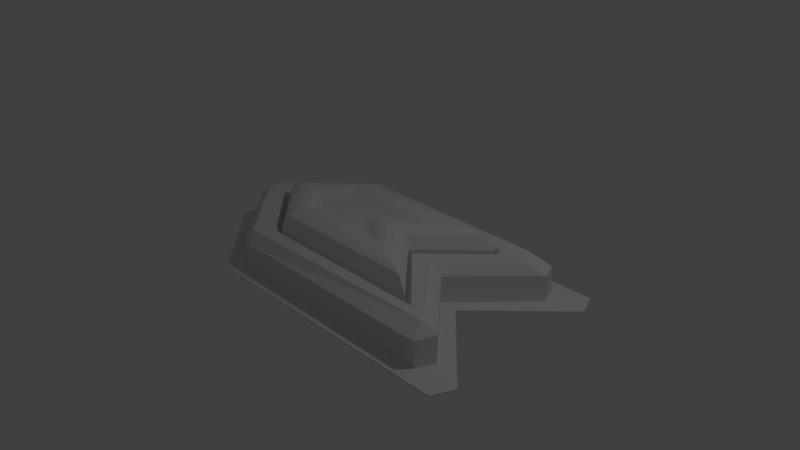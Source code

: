 # Source: Arrow.blend  (saved by Blender 2.79.0; exported with 4.5.12 LTS)
import bpy
from mathutils import Matrix  # noqa: F401  (used for matrix-valued properties, if any)

bpy.ops.wm.read_factory_settings(use_empty=True)
scene = bpy.context.scene
scene.name = 'Scene'

# ---- collections
col_collection_1 = bpy.data.collections.new('Collection 1'); scene.collection.children.link(col_collection_1)

# ---- materials (node trees are filled in below, after node groups)
mat_material = bpy.data.materials.new('Material')
mat_material.alpha_threshold = 0.0
mat_material.use_transparent_shadow = False
mat_material.roughness = 0.5
mat_material.line_color = (0.0, 0.0, 0.0, 1.0)

# ---- material node trees

# ---- world
world_world = bpy.data.worlds.new('World'); scene.world = world_world
world_world.color = (0.05088, 0.05088, 0.05088)
world_world.use_sun_shadow = False
world_world.sun_shadow_jitter_overblur = 0.0
world_world.cycles.sampling_method = 'MANUAL'

# ---- cameras
cam_camera = bpy.data.cameras.new('Camera')
cam_camera.clip_end = 100.0
cam_camera.lens = 35.0
cam_camera.sensor_width = 32.0
cam_camera.sensor_height = 18.0
cam_camera.ortho_scale = 7.314
cam_camera.dof.focus_distance = 0.0
cam_camera.dof.aperture_fstop = 128.0

# ---- lights
light_lamp = bpy.data.lights.new('Lamp', 'POINT')
light_lamp.transmission_factor = 0.0
light_lamp.cutoff_distance = 30.0
light_lamp.energy = 100.0
light_lamp.shadow_buffer_clip_start = 1.001
light_lamp.shadow_soft_size = 0.1
light_lamp.shadow_maximum_resolution = 0.006
light_lamp.use_absolute_resolution = True

# ---- meshes
me_cube_002 = bpy.data.meshes.new('Cube.002')
me_cube_002.from_pydata([(-1.047, -1.0, -1.0), (-1.046, -1.0, 1.0), (-1.046, 1.0, -1.0), (-1.046, 1.0, 1.0), (0.9388, 0.0, -1.0), (0.9388, 0.0, 1.0), (1.705, -0.787, -1.0), (1.615, -1.0, -1.0), (1.615, -1.0, 1.0), (1.705, -0.787, 1.0), (1.615, 1.0, -1.0), (1.705, 0.787, -1.0), (1.705, 0.787, 1.0), (1.615, 1.0, 1.0), (-1.909, -0.2019, -1.0), (-1.909, 0.2019, -1.0), (-1.909, 0.2019, 1.0), (-1.909, -0.2019, 1.0)], [], [(2, 10, 11, 4, 6, 7, 0, 14, 15), (11, 12, 5, 4), (8, 1, 0, 7), (12, 13, 3, 16, 17, 1, 8, 9, 5), (2, 3, 13, 10), (2, 15, 16, 3), (14, 0, 1, 17), (12, 11, 10, 13), (8, 7, 6, 9), (14, 17, 16, 15), (4, 5, 9, 6)])
me_cube_002.use_remesh_preserve_volume = False
me_cube_002.use_remesh_preserve_attributes = False
me_cube_002.use_mirror_vertex_groups = False
me_cube_002.update()
me_cube = bpy.data.meshes.new('Cube')
me_cube.from_pydata([(2.031, 1.193, -1.873), (2.131, 0.9187, -1.811), (2.131, -0.9187, -1.811), (2.031, -1.151, -1.811), (-0.966, -1.177, -1.811), (-1.148, -1.103, -1.811), (-0.966, 1.177, -1.811), (-1.148, 1.103, -1.811), (2.131, 0.9235, 1.605), (2.035, 1.147, 1.605), (1.734, 1.048, 2.731), (1.852, 0.7732, 2.731), (2.032, -1.192, 1.659), (2.131, -0.9198, 1.597), (1.973, -0.9881, 2.719), (-1.148, -1.103, 1.593), (-0.9654, -1.177, 1.593), (-1.023, -1.057, 2.728), (-1.148, 1.103, 1.593), (-1.023, 1.057, 2.728), (-0.9654, 1.177, 1.593), (-2.145, -0.118, -1.811), (-2.145, 0.118, -1.811), (-1.982, 0.1229, 2.73), (-2.145, 0.1166, 1.597), (-2.145, -0.1166, 1.597), (-1.982, -0.1229, 2.73), (1.269, 0.01693, -1.811), (1.269, -0.01693, -1.811), (1.268, 0.01881, 1.598), (1.268, -0.01881, 1.598), (1.098, -5.551e-07, 2.726), (1.488, -0.7793, -1.811), (1.488, -0.7793, 1.588), (1.656, -0.8483, 2.61), (0.7447, -0.04808, -1.811), (0.7447, 0.04808, -1.811), (0.7447, -0.04808, 1.588), (0.7936, -3.912e-07, 2.61), (0.7447, 0.04808, 1.588), (1.527, 0.7214, 2.61), (1.474, 0.8478, 2.61), (1.488, 0.7793, 1.588), (1.488, 0.7793, -1.811), (-0.8053, -0.7732, -1.811), (-0.8053, -0.7732, 1.588), (-0.8316, -0.8417, 2.61), (-1.617, 0.04577, -1.811), (-1.617, -0.04577, -1.811), (-1.694, 0.06856, 2.61), (-1.694, -0.06856, 2.61), (-1.617, -0.04577, 1.588), (-1.617, 0.04577, 1.588), (-0.8053, 0.7732, -1.811), (-0.8316, 0.8417, 2.61), (-0.8053, 0.7732, 1.588)], [], [(27, 29, 13, 2), (32, 33, 37, 35), (3, 12, 16, 4), (5, 15, 25, 21), (23, 49, 54, 41, 10, 19), (1, 8, 30, 28), (22, 24, 18, 7), (44, 45, 33, 32), (55, 53, 43, 42), (11, 40, 38, 34, 46, 50, 26, 17, 14, 31), (53, 55, 52, 47), (9, 0, 6, 20), (48, 51, 45, 44), (36, 39, 42, 43), (8, 9, 10, 11), (12, 13, 14), (15, 16, 17), (18, 19, 20), (23, 24, 25, 26), (29, 30, 31), (37, 38, 39), (40, 41, 42), (49, 50, 51, 52), (0, 9, 8, 1), (2, 13, 12, 3), (4, 16, 15, 5), (7, 18, 20, 6), (31, 14, 13, 29), (9, 20, 19, 10), (14, 17, 16, 12), (23, 19, 18, 24), (17, 26, 25, 15), (24, 22, 21, 25), (11, 31, 30, 8), (29, 27, 28, 30), (34, 38, 37, 33), (46, 34, 33, 45), (38, 40, 42, 39), (55, 42, 41, 54), (54, 49, 52, 55), (50, 46, 45, 51), (51, 48, 47, 52), (39, 36, 35, 37), (49, 23, 26, 50), (40, 11, 10, 41)])
me_cube.materials.append(mat_material)
me_cube.use_remesh_preserve_volume = False
me_cube.use_remesh_preserve_attributes = False
me_cube.use_mirror_vertex_groups = False
me_cube.update()
me_cube_003 = bpy.data.meshes.new('Cube.003')
me_cube_003.from_pydata([(-1.047, -1.0, -1.0), (-1.046, 1.0, -1.0), (1.912, -1.0, -1.0), (1.912, 1.0, -1.0), (-2.127, 0.0, -1.0), (0.9388, 0.0, -1.0), (-0.9073, -0.3973, 1.303), (-1.047, -1.0, 0.791), (-1.01, -0.906, 1.321), (-0.9073, 0.3973, 1.303), (-1.046, 1.0, 0.791), (-1.01, 0.906, 1.321), (0.4533, -0.3973, 1.303), (1.912, -1.0, 0.791), (1.69, -0.906, 1.321), (0.4533, 0.3973, 1.303), (1.912, 1.0, 0.791), (1.69, 0.906, 1.321), (-2.127, 0.0, 0.791), (-1.337, -3.296e-09, 1.303), (-1.989, 0.0, 1.321), (0.9388, 0.0, 0.791), (0.06654, -3.296e-09, 1.303), (0.8076, 3.725e-09, 1.321), (-0.9076, -0.4412, 1.374), (-0.9917, -0.8601, 1.391), (-0.9144, -0.5368, 1.478), (-0.9328, -0.65, 1.518), (-0.96, -0.7635, 1.487), (-0.9076, 0.4412, 1.374), (-0.9917, 0.8601, 1.391), (-0.9144, 0.5368, 1.478), (-0.9328, 0.65, 1.518), (-0.96, 0.7635, 1.487), (0.5627, -0.4412, 1.374), (1.581, -0.8601, 1.391), (0.7991, -0.5368, 1.478), (1.076, -0.65, 1.518), (1.35, -0.7635, 1.487), (0.5627, 0.4412, 1.374), (1.581, 0.8601, 1.391), (0.7991, 0.5368, 1.478), (1.076, 0.65, 1.518), (1.35, 0.7635, 1.487), (-1.921, 0.0, 1.391), (-1.384, -2.722e-09, 1.374), (-1.785, -2.328e-10, 1.487), (-1.635, -9.313e-10, 1.518), (-1.495, -1.746e-09, 1.478), (0.7436, 3.725e-09, 1.391), (0.1332, -2.073e-09, 1.374), (0.6068, 3.376e-09, 1.487), (0.4429, 1.863e-09, 1.518), (0.2765, 2.328e-10, 1.478), (-1.193, 1.686e-10, 1.22), (-0.8455, 0.3216, 1.22), (0.256, 0.3216, 1.22), (-0.05714, 1.686e-10, 1.22), (0.2559, -0.3216, 1.22), (-0.8455, -0.3216, 1.22), (-0.939, 7.897e-09, 1.185), (-0.7278, 0.1954, 1.185), (-0.05842, 0.1954, 1.185), (-0.2487, 7.897e-09, 1.185), (-0.05842, -0.1954, 1.185), (-0.7278, -0.1954, 1.185)], [], [(1, 4, 18, 10), (5, 21, 13, 2), (3, 16, 21, 5), (1, 3, 5, 2, 0, 4), (4, 0, 7, 18), (13, 7, 0, 2), (1, 10, 16, 3), (44, 30, 11, 20), (30, 40, 17, 11), (20, 11, 10, 18), (19, 9, 29, 45), (22, 12, 34, 50), (11, 17, 16, 10), (49, 35, 14, 23), (15, 22, 50, 39), (23, 14, 13, 21), (35, 25, 8, 14), (25, 44, 20, 8), (14, 8, 7, 13), (12, 6, 24, 34), (9, 15, 39, 29), (8, 20, 18, 7), (40, 49, 23, 17), (17, 23, 21, 16), (12, 22, 57, 58), (30, 44, 46, 33), (33, 46, 47, 32), (32, 47, 48, 31), (31, 48, 45, 29), (40, 30, 33, 43), (43, 33, 32, 42), (42, 32, 31, 41), (41, 31, 29, 39), (35, 49, 51, 38), (38, 51, 52, 37), (37, 52, 53, 36), (36, 53, 50, 34), (25, 35, 38, 28), (28, 38, 37, 27), (27, 37, 36, 26), (26, 36, 34, 24), (44, 25, 28, 46), (46, 28, 27, 47), (47, 27, 26, 48), (48, 26, 24, 45), (49, 40, 43, 51), (51, 43, 42, 52), (52, 42, 41, 53), (53, 41, 39, 50), (6, 19, 45, 24), (56, 55, 61, 62), (19, 6, 59, 54), (15, 9, 55, 56), (6, 12, 58, 59), (22, 15, 56, 57), (9, 19, 54, 55), (62, 61, 60, 65, 64, 63), (54, 59, 65, 60), (58, 57, 63, 64), (55, 54, 60, 61), (57, 56, 62, 63), (59, 58, 64, 65)])
me_cube_003.use_remesh_preserve_volume = False
me_cube_003.use_remesh_preserve_attributes = False
me_cube_003.use_mirror_vertex_groups = False
me_cube_003.update()

# ---- objects
ob_cube_001 = bpy.data.objects.new('Cube.001', me_cube_002)
ob_cube = bpy.data.objects.new('Cube', me_cube)
ob_lamp = bpy.data.objects.new('Lamp', light_lamp)
ob_camera = bpy.data.objects.new('Camera', cam_camera)
ob_cube_002 = bpy.data.objects.new('Cube.002', me_cube_003)

# ---- transforms, parenting, visibility, modifiers, constraints
ob_cube_001.location = (0.2358, 0.0, -0.1686)
ob_cube_001.scale = (1.38, 1.38, 0.01042)
ob_cube_001.lineart.crease_threshold = 0.0
ob_cube.location = (0.0, 0.0, 0.0)
ob_cube.scale = (1.0, 1.0, 0.1232)
ob_cube.lock_rotations_4d = False
ob_cube.empty_display_type = 'ARROWS'
ob_cube.lineart.crease_threshold = 0.0
ob_lamp.location = (4.076, 1.005, 5.904)
ob_lamp.rotation_euler = (0.6503, 0.05522, 1.866)
ob_lamp.lock_rotations_4d = False
ob_lamp.empty_display_type = 'ARROWS'
ob_lamp.color = (0.0, 0.0, 0.0, 0.0)
ob_lamp.lineart.crease_threshold = 0.0
ob_camera.location = (7.481, -6.508, 5.344)
ob_camera.rotation_euler = (1.109, 0.0, 0.8149)
ob_camera.lock_rotations_4d = False
ob_camera.empty_display_type = 'ARROWS'
ob_camera.color = (0.0, 0.0, 0.0, 0.0)
ob_camera.display_type = 'WIRE'
ob_camera.lineart.crease_threshold = 0.0
ob_cube_002.location = (0.0, 0.0, 0.0852)
ob_cube_002.scale = (0.7681, 0.7681, 0.3188)
ob_cube_002.lineart.crease_threshold = 0.0

# ---- collection membership
col_collection_1.objects.link(ob_cube_001)
col_collection_1.objects.link(ob_cube)
col_collection_1.objects.link(ob_lamp)
col_collection_1.objects.link(ob_camera)
col_collection_1.objects.link(ob_cube_002)

# ---- scene / render settings (as saved in the file)
scene.camera = ob_camera
scene.frame_start = 1; scene.frame_end = 250; scene.frame_set(1)
scene.render.engine = 'BLENDER_EEVEE_NEXT'
scene.render.resolution_percentage = 50
scene.render.dither_intensity = 0.0
scene.cycles.use_denoising = False
scene.cycles.samples = 128
scene.cycles.sampling_pattern = 'TABULATED_SOBOL'
scene.cycles.use_adaptive_sampling = False
scene.cycles.use_light_tree = False
scene.cycles.blur_glossy = 0.0
scene.cycles.sample_clamp_indirect = 0.0
scene.view_settings.view_transform = 'Standard'
bpy.context.view_layer.update()
